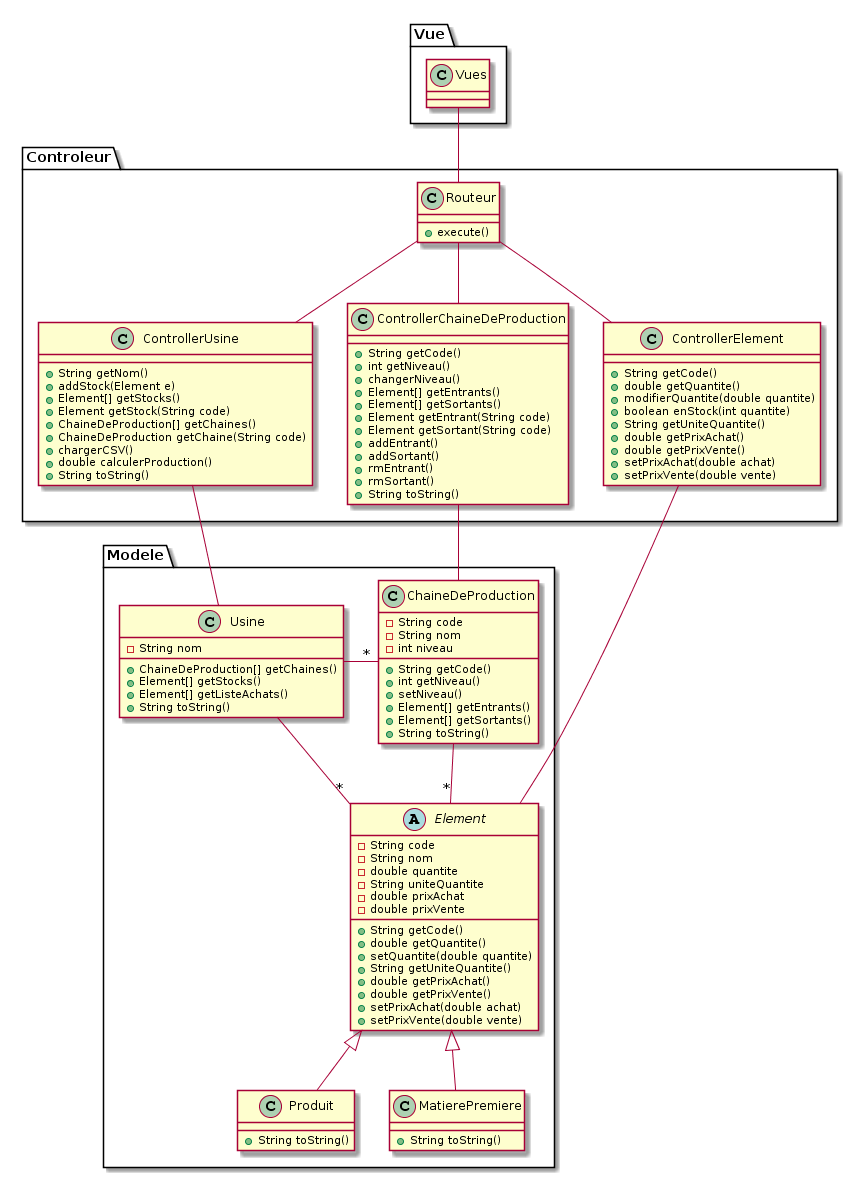

The diagram above was rendered by PlantUML. Its source (embedded in the PNG):
@startuml
package Modele {
abstract class Element {
-String code
-String nom
-double quantite
-String uniteQuantite
-double prixAchat
-double prixVente
+String getCode()
+double getQuantite()
+setQuantite(double quantite)
+String getUniteQuantite()
+double getPrixAchat()
+double getPrixVente()
+setPrixAchat(double achat)
+setPrixVente(double vente)
}

Produit : +String toString()

MatierePremiere : +String toString()

class ChaineDeProduction {
-String code
-String nom
-int niveau
+String getCode()
+int getNiveau()
+setNiveau()
+Element[] getEntrants()
+Element[] getSortants()
+String toString()
}

class Usine {
-String nom
+ChaineDeProduction[] getChaines()
+Element[] getStocks()
+Element[] getListeAchats()
+String toString()
}

}

package Controleur {
class Routeur {
+execute()
}

class ControllerElement {
+String getCode()
+double getQuantite()
+modifierQuantite(double quantite)
+boolean enStock(int quantite)
+String getUniteQuantite()
+double getPrixAchat()
+double getPrixVente()
+setPrixAchat(double achat)
+setPrixVente(double vente)
}

class ControllerChaineDeProduction {
+String getCode()
+int getNiveau()
+changerNiveau()
+Element[] getEntrants()
+Element[] getSortants()
+Element getEntrant(String code)
+Element getSortant(String code)
+addEntrant()
+addSortant()
+rmEntrant()
+rmSortant()
+String toString()
}

class ControllerUsine {
+String getNom()
+addStock(Element e)
+Element[] getStocks()
+Element getStock(String code)
+ChaineDeProduction[] getChaines()
+ChaineDeProduction getChaine(String code)
+chargerCSV()
+double calculerProduction()
+String toString()
}

}

package Vue {

class Vues {

}

}

Vues -down- Routeur
Routeur -down- ControllerElement
Routeur -down- ControllerChaineDeProduction
Routeur -down- ControllerUsine
Element -up- ControllerElement
ChaineDeProduction -up- ControllerChaineDeProduction
Usine -up- ControllerUsine
Usine -right- "*" ChaineDeProduction
Usine -down- "*" Element
ChaineDeProduction -down- "*" Element
Element <|-- Produit
Element <|-- MatierePremiere
@enduml